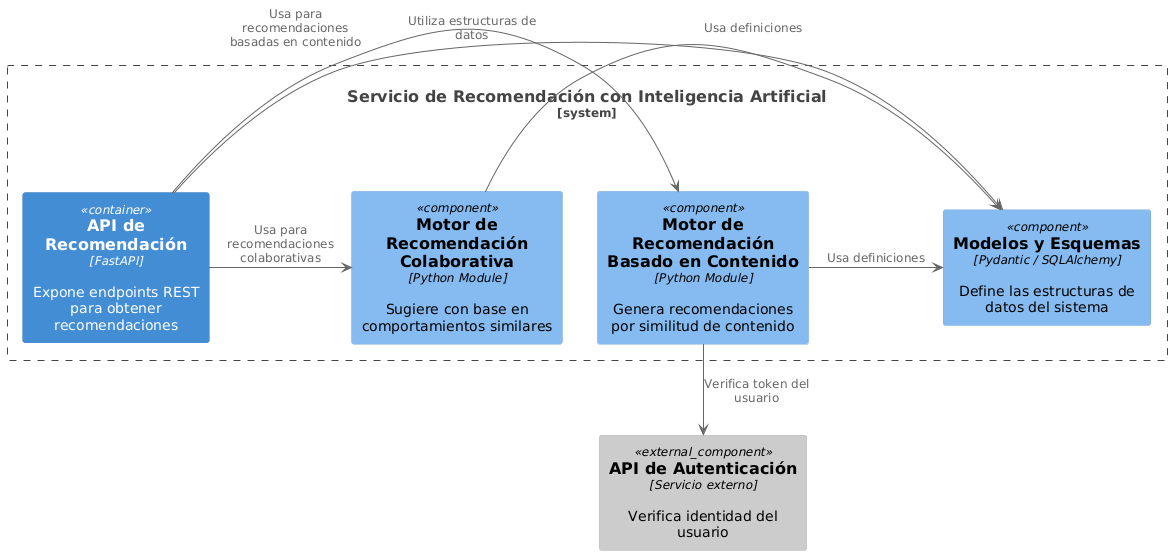

The diagram above was rendered by PlantUML. Its source (embedded in the PNG):
@startuml
!includeurl https://raw.githubusercontent.com/plantuml-stdlib/C4-PlantUML/master/C4_Component.puml

' Sistema interno
System_Boundary(rec_detail, "Servicio de Recomendación con Inteligencia Artificial") {

    Container(api, "API de Recomendación", "FastAPI", "Expone endpoints REST para obtener recomendaciones")
    Component(content, "Motor de Recomendación Basado en Contenido", "Python Module", "Genera recomendaciones por similitud de contenido")
    Component(association, "Motor de Recomendación Colaborativa", "Python Module", "Sugiere con base en comportamientos similares")
    Component(models, "Modelos y Esquemas", "Pydantic / SQLAlchemy", "Define las estructuras de datos del sistema")

    api -> content : Usa para recomendaciones basadas en contenido
    api -> association : Usa para recomendaciones colaborativas
    api -> models : Utiliza estructuras de datos

    content -> models : Usa definiciones
    association -> models : Usa definiciones
}

' Componente externo agregado debajo
Component_Ext(authApi, "API de Autenticación", "Servicio externo", "Verifica identidad del usuario")
content --> authApi : Verifica token del usuario
@enduml